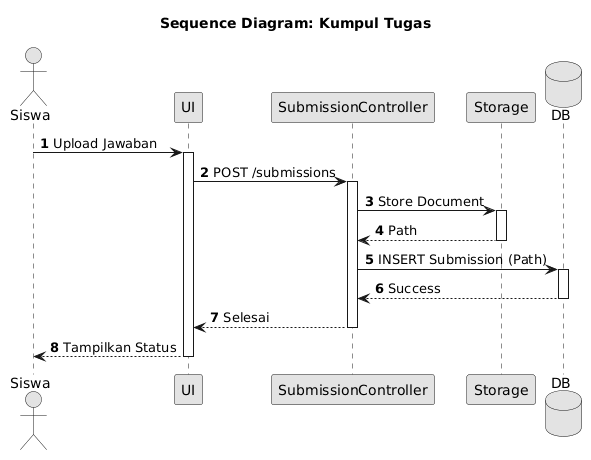

The diagram above was rendered by PlantUML. Its source (embedded in the PNG):
@startuml
skinparam monochrome true
skinparam shadowing false
skinparam defaultFontName Arial
autonumber
title Sequence Diagram: Kumpul Tugas
actor Siswa
participant "UI" as UI
participant "SubmissionController" as C
participant "Storage" as FS
database "DB" as DB
Siswa->UI: Upload Jawaban
activate UI
UI->C: POST /submissions
activate C
C->FS: Store Document
activate FS
FS-->C: Path
deactivate FS
C->DB: INSERT Submission (Path)
activate DB
DB-->C: Success
deactivate DB
C-->UI: Selesai
deactivate C
UI-->Siswa: Tampilkan Status
deactivate UI
@enduml